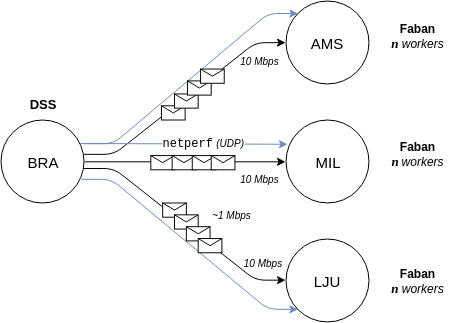

The diagram above was exported from draw.io. Its source (the exported page's mxGraphModel, read from the mxfile embedded in the PNG):
<mxGraphModel dx="1141" dy="683" grid="1" gridSize="10" guides="1" tooltips="1" connect="1" arrows="1" fold="1" page="1" pageScale="1" pageWidth="826" pageHeight="1169" background="#ffffff" math="0">
  <root>
    <mxCell id="0" />
    <mxCell id="1" parent="0" />
    <mxCell id="2" value="" style="endArrow=classic;html=1;exitX=1;exitY=0.5;entryX=0;entryY=0.5;" edge="1" source="37" target="14" parent="1">
      <mxGeometry x="343.16666666666674" y="330.33333333333337" width="50" height="50" as="geometry">
        <mxPoint x="154.03645833333337" y="325.9259259259259" as="sourcePoint" />
        <mxPoint x="213.28125" y="266.6666666666667" as="targetPoint" />
      </mxGeometry>
    </mxCell>
    <mxCell id="3" value="" style="endArrow=classic;html=1;fontFamily=Courier New;fontSize=10;edgeStyle=entityRelationEdgeStyle;startArrow=none;startFill=0;endFill=1;plain-blue;entryX=0;entryY=1;exitX=0.959;exitY=0.71;exitPerimeter=0;" edge="1" source="37" target="38" parent="1">
      <mxGeometry x="-66.11718749999996" y="230.16296296296298" width="59.24479166666667" height="59.25925925925927" as="geometry">
        <mxPoint x="80.57291666666669" y="177.77777777777777" as="sourcePoint" />
        <mxPoint x="284.375" y="296.2962962962963" as="targetPoint" />
      </mxGeometry>
    </mxCell>
    <mxCell id="4" value="" style="endArrow=classic;html=1;fontFamily=Courier New;fontSize=10;entryX=0;entryY=0;edgeStyle=entityRelationEdgeStyle;startArrow=none;startFill=0;endFill=1;plain-blue" edge="1" target="35" parent="1">
      <mxGeometry x="341.7578125" y="182" width="50" height="50" as="geometry">
        <mxPoint x="341.7578125" y="312.2222222222223" as="sourcePoint" />
        <mxPoint x="-236.97916666666669" y="-71.11111111111113" as="targetPoint" />
      </mxGeometry>
    </mxCell>
    <mxCell id="5" value="" style="endArrow=classic;html=1;exitX=0.996;exitY=0.413;entryX=0;entryY=0.5;edgeStyle=entityRelationEdgeStyle;exitPerimeter=0;" edge="1" source="37" target="35" parent="1">
      <mxGeometry x="342.3333333333335" y="211.16666666666674" width="50" height="50" as="geometry">
        <mxPoint x="130.33854166666669" y="160.00000000000003" as="sourcePoint" />
        <mxPoint x="189.58333333333337" y="100.74074074074075" as="targetPoint" />
      </mxGeometry>
    </mxCell>
    <mxCell id="6" value="" style="endArrow=classic;html=1;entryX=0;entryY=0.5;edgeStyle=entityRelationEdgeStyle;exitX=0.997;exitY=0.584;exitPerimeter=0;" edge="1" source="37" target="38" parent="1">
      <mxGeometry x="94.79166666666669" y="171.85185185185188" width="59.24479166666667" height="59.25925925925927" as="geometry">
        <mxPoint x="84.12760416666669" y="169.4814814814815" as="sourcePoint" />
        <mxPoint x="296.22395833333337" y="171.85185185185188" as="targetPoint" />
      </mxGeometry>
    </mxCell>
    <mxCell id="7" value="&lt;b&gt;Faban&lt;/b&gt;&lt;br&gt;&lt;i&gt;&lt;font face=&quot;Lucida Console&quot; style=&quot;font-size: 13px&quot;&gt;&lt;b&gt;n&lt;/b&gt;&lt;/font&gt; workers&lt;/i&gt;&lt;br&gt;" style="text;html=1;strokeColor=none;fillColor=none;align=center;verticalAlign=middle;whiteSpace=wrap;overflow=hidden;" vertex="1" parent="1">
      <mxGeometry x="639.1666666666667" y="185.40740740740742" width="71.09375" height="35.555555555555564" as="geometry" />
    </mxCell>
    <mxCell id="8" value="&lt;b&gt;Faban&lt;/b&gt;&lt;br&gt;&lt;i&gt;&lt;font face=&quot;Lucida Console&quot;&gt;&lt;b&gt;&lt;font style=&quot;font-size: 13px&quot;&gt;n&lt;/font&gt;&amp;nbsp;&lt;/b&gt;&lt;/font&gt;workers&lt;/i&gt;&lt;br&gt;" style="text;html=1;strokeColor=none;fillColor=none;align=center;verticalAlign=middle;whiteSpace=wrap;overflow=hidden;" vertex="1" parent="1">
      <mxGeometry x="639.166666666667" y="303.9259259259259" width="71.09375" height="35.555555555555564" as="geometry" />
    </mxCell>
    <mxCell id="9" value="&lt;b&gt;Faban&lt;/b&gt;&lt;br&gt;&lt;i&gt;&lt;font face=&quot;Lucida Console&quot; style=&quot;font-size: 13px&quot;&gt;&lt;b&gt;n&amp;nbsp;&lt;/b&gt;&lt;/font&gt;workers&lt;/i&gt;&lt;br&gt;" style="text;html=1;strokeColor=none;fillColor=none;align=center;verticalAlign=middle;whiteSpace=wrap;overflow=hidden;" vertex="1" parent="1">
      <mxGeometry x="639.1666666666669" y="424.81481481481484" width="71.09375" height="47.40740740740741" as="geometry" />
    </mxCell>
    <mxCell id="10" value="DSS" style="text;html=1;strokeColor=none;fillColor=none;align=center;verticalAlign=middle;whiteSpace=wrap;overflow=hidden;fontStyle=1;fontSize=13;" vertex="1" parent="1">
      <mxGeometry x="264.9244791666667" y="257.7037037037037" width="72.27864583333334" height="28.444444444444446" as="geometry" />
    </mxCell>
    <mxCell id="11" value="" style="endArrow=none;html=1;entryX=0.949;entryY=0.286;exitX=0.063;exitY=0.35;exitPerimeter=0;entryPerimeter=0;plain-blue;endFill=0;startArrow=classic;startFill=1;" edge="1" target="37" parent="1">
      <mxGeometry x="339" y="312" width="50" height="50" as="geometry">
        <mxPoint x="545.9566854311008" y="312.74501753485595" as="sourcePoint" />
        <mxPoint x="80.44703858737498" y="142.7450175348559" as="targetPoint" />
      </mxGeometry>
    </mxCell>
    <mxCell id="12" value="&lt;font face=&quot;Courier New&quot;&gt;netperf&lt;/font&gt; &lt;i&gt;&lt;font style=&quot;font-size: 10px&quot;&gt;(UDP)&lt;/font&gt;&lt;/i&gt;&lt;br&gt;" style="text;html=1;resizable=0;points=[];;align=center;verticalAlign=middle;labelBackgroundColor=#ffffff;" vertex="1" connectable="0" parent="11">
      <mxGeometry x="-0.5057" y="1" relative="1" as="geometry">
        <mxPoint x="-34" y="-3" as="offset" />
      </mxGeometry>
    </mxCell>
    <mxCell id="13" value="&lt;font face=&quot;Courier New&quot;&gt;netperf&lt;/font&gt; &lt;i&gt;&lt;font style=&quot;font-size: 10px&quot;&gt;(UDP)&lt;/font&gt;&lt;/i&gt;&lt;br&gt;" style="text;html=1;resizable=0;points=[];;align=center;verticalAlign=middle;labelBackgroundColor=#ffffff;" vertex="1" connectable="0" parent="1">
      <mxGeometry x="461.12008162263464" y="310.56201875812405" as="geometry">
        <mxPoint x="-34" y="-3" as="offset" />
      </mxGeometry>
    </mxCell>
    <mxCell id="14" value="MIL" style="ellipse;whiteSpace=wrap;html=1;fontSize=15;" vertex="1" parent="1">
      <mxGeometry x="544.375" y="288.51851851851836" width="82.94270833333334" height="82.96296296296296" as="geometry" />
    </mxCell>
    <mxCell id="15" value="10 Mbps" style="text;html=1;strokeColor=none;fillColor=none;align=center;verticalAlign=middle;whiteSpace=wrap;overflow=hidden;fontSize=10;fontStyle=2" vertex="1" parent="1">
      <mxGeometry x="481.57552083333337" y="334.74074074074076" width="71.09375" height="23.703703703703706" as="geometry" />
    </mxCell>
    <mxCell id="16" value="10 Mbps" style="text;html=1;strokeColor=none;fillColor=none;align=center;verticalAlign=middle;whiteSpace=wrap;overflow=hidden;fontSize=10;fontStyle=2" vertex="1" parent="1">
      <mxGeometry x="492.23958333333337" y="420.0740740740741" width="58.05989583333334" height="21.333333333333336" as="geometry" />
    </mxCell>
    <mxCell id="17" value="" style="verticalLabelPosition=bottom;shadow=0;dashed=0;align=center;html=1;verticalAlign=top;strokeWidth=1;shape=mxgraph.mockup.misc.mail2;fillColor=#ffffff;strokeColor=#0A0A0A;fontSize=10;" vertex="1" parent="1">
      <mxGeometry x="421.14583333333337" y="371.4814814814815" width="23.69791666666667" height="14.222222222222223" as="geometry" />
    </mxCell>
    <mxCell id="18" value="" style="verticalLabelPosition=bottom;shadow=0;dashed=0;align=center;html=1;verticalAlign=top;strokeWidth=1;shape=mxgraph.mockup.misc.mail2;fillColor=#ffffff;strokeColor=#0A0A0A;fontSize=10;" vertex="1" parent="1">
      <mxGeometry x="432.9947916666667" y="383.33333333333337" width="23.69791666666667" height="14.222222222222223" as="geometry" />
    </mxCell>
    <mxCell id="19" value="" style="verticalLabelPosition=bottom;shadow=0;dashed=0;align=center;html=1;verticalAlign=top;strokeWidth=1;shape=mxgraph.mockup.misc.mail2;fillColor=#ffffff;strokeColor=#0A0A0A;fontSize=10;" vertex="1" parent="1">
      <mxGeometry x="444.84375" y="395.1851851851852" width="23.69791666666667" height="14.222222222222223" as="geometry" />
    </mxCell>
    <mxCell id="20" value="" style="verticalLabelPosition=bottom;shadow=0;dashed=0;align=center;html=1;verticalAlign=top;strokeWidth=1;shape=mxgraph.mockup.misc.mail2;fillColor=#ffffff;strokeColor=#0A0A0A;fontSize=10;" vertex="1" parent="1">
      <mxGeometry x="456.69270833333337" y="407.03703703703707" width="23.69791666666667" height="14.222222222222223" as="geometry" />
    </mxCell>
    <mxCell id="21" value="" style="verticalLabelPosition=bottom;shadow=0;dashed=0;align=center;html=1;verticalAlign=top;strokeWidth=1;shape=mxgraph.mockup.misc.mail2;fillColor=#ffffff;strokeColor=#0A0A0A;fontSize=10;aspect=fixed;" vertex="1" parent="1">
      <mxGeometry x="419.9609375000002" y="274.2962962962963" width="23.678160919540232" height="14.206896551724137" as="geometry" />
    </mxCell>
    <mxCell id="22" value="" style="verticalLabelPosition=bottom;shadow=0;dashed=0;align=center;html=1;verticalAlign=top;strokeWidth=1;shape=mxgraph.mockup.misc.mail2;fillColor=#ffffff;strokeColor=#0A0A0A;fontSize=10;aspect=fixed;" vertex="1" parent="1">
      <mxGeometry x="432.9947916666667" y="262.44444444444446" width="23.678160919540232" height="14.206896551724137" as="geometry" />
    </mxCell>
    <mxCell id="23" value="~1 Mbps" style="text;html=1;strokeColor=none;fillColor=none;align=center;verticalAlign=middle;whiteSpace=wrap;overflow=hidden;fontSize=10;fontStyle=2" vertex="1" parent="1">
      <mxGeometry x="453.13802083333337" y="371.4814814814815" width="71.09375" height="23.703703703703706" as="geometry" />
    </mxCell>
    <mxCell id="24" value="" style="verticalLabelPosition=bottom;shadow=0;dashed=0;align=center;html=1;verticalAlign=top;strokeWidth=1;shape=mxgraph.mockup.misc.mail2;fillColor=#ffffff;strokeColor=#0A0A0A;fontSize=10;aspect=fixed;" vertex="1" parent="1">
      <mxGeometry x="446.02864583333337" y="249.40740740740742" width="23.678160919540232" height="14.206896551724137" as="geometry" />
    </mxCell>
    <mxCell id="25" value="" style="verticalLabelPosition=bottom;shadow=0;dashed=0;align=center;html=1;verticalAlign=top;strokeWidth=1;shape=mxgraph.mockup.misc.mail2;fillColor=#ffffff;strokeColor=#0A0A0A;fontSize=10;aspect=fixed;" vertex="1" parent="1">
      <mxGeometry x="459.0625" y="237.55555555555554" width="23.678160919540232" height="14.206896551724137" as="geometry" />
    </mxCell>
    <mxCell id="26" value="" style="group" vertex="1" connectable="0" parent="1">
      <mxGeometry x="409.296875" y="324.07407407407413" width="87.68229166666669" height="16.592592592592595" as="geometry" />
    </mxCell>
    <mxCell id="27" value="" style="verticalLabelPosition=bottom;shadow=0;dashed=0;align=center;html=1;verticalAlign=top;strokeWidth=1;shape=mxgraph.mockup.misc.mail2;fillColor=#ffffff;strokeColor=#0A0A0A;fontSize=10;" vertex="1" parent="26">
      <mxGeometry width="23.69791666666667" height="14.222222222222225" as="geometry" />
    </mxCell>
    <mxCell id="28" value="" style="verticalLabelPosition=bottom;shadow=0;dashed=0;align=center;html=1;verticalAlign=top;strokeWidth=1;shape=mxgraph.mockup.misc.mail2;fillColor=#ffffff;strokeColor=#0A0A0A;fontSize=10;" vertex="1" parent="26">
      <mxGeometry x="21.328125" width="23.69791666666667" height="14.222222222222225" as="geometry" />
    </mxCell>
    <mxCell id="29" value="" style="verticalLabelPosition=bottom;shadow=0;dashed=0;align=center;html=1;verticalAlign=top;strokeWidth=1;shape=mxgraph.mockup.misc.mail2;fillColor=#ffffff;strokeColor=#0A0A0A;fontSize=10;" vertex="1" parent="26">
      <mxGeometry x="41.47135416666667" width="23.69791666666667" height="14.222222222222225" as="geometry" />
    </mxCell>
    <mxCell id="30" value="" style="verticalLabelPosition=bottom;shadow=0;dashed=0;align=center;html=1;verticalAlign=top;strokeWidth=1;shape=mxgraph.mockup.misc.mail2;fillColor=#ffffff;strokeColor=#0A0A0A;fontSize=10;" vertex="1" parent="26">
      <mxGeometry x="60.429687500000014" width="23.69791666666667" height="14.222222222222225" as="geometry" />
    </mxCell>
    <mxCell id="31" value="" style="verticalLabelPosition=bottom;shadow=0;dashed=0;align=center;html=1;verticalAlign=top;strokeWidth=1;shape=mxgraph.mockup.misc.mail2;fillColor=#ffffff;strokeColor=#0A0A0A;fontSize=10;" vertex="1" parent="1">
      <mxGeometry x="409.296875" y="324.07407407407413" width="23.69791666666667" height="14.222222222222225" as="geometry" />
    </mxCell>
    <mxCell id="32" value="" style="verticalLabelPosition=bottom;shadow=0;dashed=0;align=center;html=1;verticalAlign=top;strokeWidth=1;shape=mxgraph.mockup.misc.mail2;fillColor=#ffffff;strokeColor=#0A0A0A;fontSize=10;" vertex="1" parent="1">
      <mxGeometry x="430.625" y="324.07407407407413" width="23.69791666666667" height="14.222222222222225" as="geometry" />
    </mxCell>
    <mxCell id="33" value="" style="verticalLabelPosition=bottom;shadow=0;dashed=0;align=center;html=1;verticalAlign=top;strokeWidth=1;shape=mxgraph.mockup.misc.mail2;fillColor=#ffffff;strokeColor=#0A0A0A;fontSize=10;" vertex="1" parent="1">
      <mxGeometry x="450.7682291666667" y="324.07407407407413" width="23.69791666666667" height="14.222222222222225" as="geometry" />
    </mxCell>
    <mxCell id="34" value="" style="verticalLabelPosition=bottom;shadow=0;dashed=0;align=center;html=1;verticalAlign=top;strokeWidth=1;shape=mxgraph.mockup.misc.mail2;fillColor=#ffffff;strokeColor=#0A0A0A;fontSize=10;" vertex="1" parent="1">
      <mxGeometry x="469.7265625" y="324.07407407407413" width="23.69791666666667" height="14.222222222222225" as="geometry" />
    </mxCell>
    <mxCell id="35" value="AMS" style="ellipse;whiteSpace=wrap;html=1;fontSize=15;" vertex="1" parent="1">
      <mxGeometry x="544.375" y="170" width="82.94270833333334" height="82.96296296296296" as="geometry" />
    </mxCell>
    <mxCell id="36" value="10 Mbps" style="text;html=1;strokeColor=none;fillColor=none;align=center;verticalAlign=middle;whiteSpace=wrap;overflow=hidden;fontSize=10;fontStyle=2" vertex="1" parent="1">
      <mxGeometry x="487.5" y="219.77777777777777" width="59.24479166666667" height="17.777777777777782" as="geometry" />
    </mxCell>
    <mxCell id="37" value="BRA" style="ellipse;whiteSpace=wrap;html=1;fontSize=15;" vertex="1" parent="1">
      <mxGeometry x="260" y="288.5185185185182" width="82.94270833333334" height="82.96296296296296" as="geometry" />
    </mxCell>
    <mxCell id="38" value="LJU" style="ellipse;whiteSpace=wrap;html=1;fontSize=15;" vertex="1" parent="1">
      <mxGeometry x="544.375" y="407.03703703703707" width="82.94270833333334" height="82.96296296296296" as="geometry" />
    </mxCell>
  </root>
</mxGraphModel>